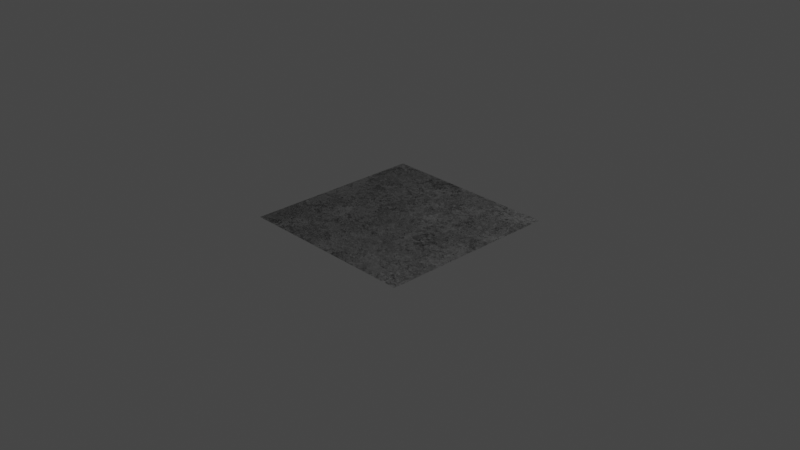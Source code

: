 # Source: stone_base.blend  (saved by Blender 4.0.36; exported with 4.5.12 LTS)
import bpy
from mathutils import Matrix  # noqa: F401  (used for matrix-valued properties, if any)

bpy.ops.wm.read_factory_settings(use_empty=True)
scene = bpy.context.scene
scene.name = 'Scene'

# ---- collections
col_collection = bpy.data.collections.new('Collection'); scene.collection.children.link(col_collection)

# ---- materials (node trees are filled in below, after node groups)
mat_stone_base = bpy.data.materials.new('stone_base')

# ---- node groups
ng_normal_bake = bpy.data.node_groups.new('normal_bake', 'ShaderNodeTree')
_s = ng_normal_bake.interface.new_socket(name='Vector', in_out='OUTPUT', socket_type='NodeSocketVector')
_s = ng_normal_bake.interface.new_socket(name='Color', in_out='INPUT', socket_type='NodeSocketVector')
_s.hide_value = True
_N = ng_normal_bake.nodes; _L = ng_normal_bake.links
n0 = _N.new('ShaderNodeVectorMath'); n0.name = 'Vector Math.001'; n0.location = (-4, -55)
n0.operation = 'DOT_PRODUCT'
n1 = _N.new('ShaderNodeVectorMath'); n1.name = 'Vector Math.005'; n1.location = (-264, -55)
n1.operation = 'CROSS_PRODUCT'
n2 = _N.new('NodeReroute'); n2.name = 'Reroute'; n2.location = (-85, 62)
n2.width = 16
n2.socket_idname = 'NodeSocketVector'
n3 = _N.new('ShaderNodeNewGeometry'); n3.name = 'Geometry'; n3.location = (-577, -273)
n4 = _N.new('ShaderNodeTangent'); n4.name = 'Tangent'; n4.location = (-579, 25)
n4.width = 232
n4.direction_type = 'UV_MAP'
n5 = _N.new('NodeGroupInput'); n5.name = 'Group Input'; n5.location = (-552, 105)
n6 = _N.new('ShaderNodeMath'); n6.name = 'Math'; n6.location = (174, -29)
n6.operation = 'MULTIPLY'
n6.inputs[1].default_value = -1.0
n7 = _N.new('ShaderNodeCombineXYZ'); n7.name = 'Combine XYZ'; n7.location = (484, -31)
n8 = _N.new('ShaderNodeVectorMath'); n8.name = 'Vector Math.002'; n8.location = (-3, -240)
n8.operation = 'DOT_PRODUCT'
n9 = _N.new('ShaderNodeVectorMath'); n9.name = 'Vector Math.004'; n9.location = (670, -109)
n9.hide = True
n9.inputs[1].default_value = (0.5, 0.5, 0.5)
n10 = _N.new('ShaderNodeVectorMath'); n10.name = 'Vector Math.003'; n10.location = (670, -74)
n10.hide = True
n10.operation = 'SCALE'
n10.inputs[3].default_value = 0.5
n11 = _N.new('ShaderNodeVectorMath'); n11.name = 'Vector Math'; n11.location = (-2, 101)
n11.operation = 'DOT_PRODUCT'
n12 = _N.new('NodeGroupOutput'); n12.name = 'Group Output'; n12.location = (878, -85)
_L.new(n11.outputs[1], n7.inputs[0])
_L.new(n6.outputs[0], n7.inputs[1])
_L.new(n8.outputs[1], n7.inputs[2])
_L.new(n2.outputs[0], n11.inputs[0])
_L.new(n2.outputs[0], n0.inputs[0])
_L.new(n2.outputs[0], n8.inputs[0])
_L.new(n4.outputs[0], n1.inputs[0])
_L.new(n3.outputs[1], n1.inputs[1])
_L.new(n4.outputs[0], n11.inputs[1])
_L.new(n1.outputs[0], n0.inputs[1])
_L.new(n3.outputs[1], n8.inputs[1])
_L.new(n5.outputs[0], n2.inputs[0])
_L.new(n7.outputs[0], n10.inputs[0])
_L.new(n9.outputs[0], n12.inputs[0])
_L.new(n10.outputs[0], n9.inputs[0])
_L.new(n0.outputs[1], n6.inputs[0])
n12.is_active_output = True
ng_color_variation = bpy.data.node_groups.new('color_variation', 'ShaderNodeTree')
_s = ng_color_variation.interface.new_socket(name='Color', in_out='OUTPUT', socket_type='NodeSocketColor')
_s.default_value = (0.0, 0.0, 0.0, 0.0)
_s = ng_color_variation.interface.new_socket(name='Color', in_out='INPUT', socket_type='NodeSocketColor')
_s.default_value = (0.8, 0.0, 0.0, 1.0)
_s = ng_color_variation.interface.new_socket(name='Hue', in_out='INPUT', socket_type='NodeSocketFloat')
_s.subtype = 'FACTOR'
_s.min_value = 0.0
_s.max_value = 1.0
_s = ng_color_variation.interface.new_socket(name='Saturation', in_out='INPUT', socket_type='NodeSocketFloat')
_s.subtype = 'FACTOR'
_s.min_value = 0.0
_s.max_value = 1.0
_s = ng_color_variation.interface.new_socket(name='Value', in_out='INPUT', socket_type='NodeSocketFloat')
_s.subtype = 'FACTOR'
_s.min_value = 0.0
_s.max_value = 1.0
_s = ng_color_variation.interface.new_socket(name='Seed', in_out='INPUT', socket_type='NodeSocketFloat')
_s.min_value = 0.0
_s.max_value = 1e+04
_s = ng_color_variation.interface.new_socket(name='Replace Seed', in_out='INPUT', socket_type='NodeSocketFloat')
_s.min_value = 0.0
_s.max_value = 1e+04
_s.hide_value = True
_N = ng_color_variation.nodes; _L = ng_color_variation.links
n0 = _N.new('NodeGroupOutput'); n0.name = 'Group Output'; n0.location = (479, 140)
n1 = _N.new('ShaderNodeMath'); n1.name = 'Math.002'; n1.location = (-100, 217)
n1.operation = 'MULTIPLY_ADD'
n2 = _N.new('ShaderNodeMath'); n2.name = 'Math.006'; n2.location = (-102, -149)
n2.operation = 'MULTIPLY_ADD'
n2.inputs[2].default_value = 1.0
n3 = _N.new('ShaderNodeObjectInfo'); n3.name = 'Object Info.001'; n3.location = (-1345, -256)
n3.hide = True
n4 = _N.new('ShaderNodeMath'); n4.name = 'Math.012'; n4.location = (-1348, -162)
n4.hide = True
n4.operation = 'GREATER_THAN'
n4.inputs[1].default_value = 0.0
n5 = _N.new('ShaderNodeMix'); n5.name = 'Mix'; n5.location = (-1345, -206)
n5.hide = True
n6 = _N.new('NodeGroupInput'); n6.name = 'Group Input'; n6.location = (-1568, 107)
n7 = _N.new('ShaderNodeTexWhiteNoise'); n7.name = 'White Noise Texture'; n7.location = (-1013, -269)
n7.noise_dimensions = '1D'
n8 = _N.new('ShaderNodeMapRange'); n8.name = 'Map Range'; n8.location = (-372, -141)
n8.hide = True
n8.inputs[3].default_value = -0.5
n8.inputs[4].default_value = 0.5
n9 = _N.new('ShaderNodeMath'); n9.name = 'Math.007'; n9.location = (-444, -492)
n9.hide = True
n9.operation = 'MULTIPLY_ADD'
n9.inputs[1].default_value = 2.0
n9.inputs[2].default_value = -1.0
n10 = _N.new('ShaderNodeSeparateXYZ'); n10.name = 'Separate XYZ.001'; n10.location = (-814, -275)
n11 = _N.new('ShaderNodeMath'); n11.name = 'Math.003'; n11.location = (-442, -262)
n11.operation = 'MULTIPLY_ADD'
n11.inputs[1].default_value = 2.0
n11.inputs[2].default_value = -1.0
n12 = _N.new('ShaderNodeMath'); n12.name = 'Math.005'; n12.location = (-97, 32)
n12.operation = 'MULTIPLY_ADD'
n12.inputs[2].default_value = 1.0
n13 = _N.new('ShaderNodeHueSaturation'); n13.name = 'Hue/Saturation/Value'; n13.location = (134, 80)
n14 = _N.new('ShaderNodeMath'); n14.name = 'Math'; n14.location = (-1333, -320)
n14.hide = True
_L.new(n3.outputs[5], n5.inputs[2])
_L.new(n6.outputs[5], n4.inputs[0])
_L.new(n4.outputs[0], n5.inputs[0])
_L.new(n6.outputs[5], n5.inputs[3])
_L.new(n6.outputs[0], n13.inputs[4])
_L.new(n13.outputs[0], n0.inputs[0])
_L.new(n10.outputs[0], n8.inputs[0])
_L.new(n8.outputs[0], n1.inputs[0])
_L.new(n1.outputs[0], n13.inputs[0])
_L.new(n6.outputs[1], n1.inputs[1])
_L.new(n10.outputs[1], n11.inputs[0])
_L.new(n11.outputs[0], n12.inputs[0])
_L.new(n6.outputs[2], n12.inputs[1])
_L.new(n10.outputs[2], n9.inputs[0])
_L.new(n9.outputs[0], n2.inputs[0])
_L.new(n6.outputs[3], n2.inputs[1])
_L.new(n2.outputs[0], n13.inputs[2])
_L.new(n7.outputs[1], n10.inputs[0])
_L.new(n5.outputs[0], n14.inputs[0])
_L.new(n6.outputs[4], n14.inputs[1])
_L.new(n14.outputs[0], n7.inputs[1])
_L.new(n12.outputs[0], n13.inputs[1])
n0.is_active_output = True
ng_region_variation = bpy.data.node_groups.new('Region Variation', 'ShaderNodeTree')
_s = ng_region_variation.interface.new_socket(name='Color', in_out='OUTPUT', socket_type='NodeSocketColor')
_s.default_value = (0.0, 0.0, 0.0, 0.0)
_s = ng_region_variation.interface.new_socket(name='Linear', in_out='OUTPUT', socket_type='NodeSocketFloat')
_s = ng_region_variation.interface.new_socket(name='Snap', in_out='OUTPUT', socket_type='NodeSocketFloat')
_s = ng_region_variation.interface.new_socket(name='Color', in_out='INPUT', socket_type='NodeSocketColor')
_s.default_value = (0.8, 0.0, 0.0, 1.0)
_s = ng_region_variation.interface.new_socket(name='Hue', in_out='INPUT', socket_type='NodeSocketFloat')
_s.subtype = 'FACTOR'
_s.default_value = 0.01
_s.min_value = 0.0
_s.max_value = 1.0
_s = ng_region_variation.interface.new_socket(name='Saturation', in_out='INPUT', socket_type='NodeSocketFloat')
_s.subtype = 'FACTOR'
_s.min_value = 0.0
_s.max_value = 1.0
_s = ng_region_variation.interface.new_socket(name='Value', in_out='INPUT', socket_type='NodeSocketFloat')
_s.subtype = 'FACTOR'
_s.min_value = 0.0
_s.max_value = 1.0
_s = ng_region_variation.interface.new_socket(name='Seed', in_out='INPUT', socket_type='NodeSocketFloat')
_s.min_value = 0.0
_s.max_value = 1e+04
_s = ng_region_variation.interface.new_socket(name='Detail Scale', in_out='INPUT', socket_type='NodeSocketFloat')
_s.default_value = 6.0
_s.min_value = -1000.0
_s.max_value = 1000.0
_s = ng_region_variation.interface.new_socket(name='Overall Scale', in_out='INPUT', socket_type='NodeSocketFloat')
_s.default_value = 1.0
_s.min_value = -1e+04
_s.max_value = 1e+04
_N = ng_region_variation.nodes; _L = ng_region_variation.links
n0 = _N.new('ShaderNodeMix'); n0.name = 'Mix.002'; n0.location = (50, 55)
n0.data_type = 'RGBA'
n0.blend_type = 'LINEAR_LIGHT'
n0.inputs[0].default_value = 0.4083
n1 = _N.new('ShaderNodeVectorMath'); n1.name = 'Vector Math'; n1.location = (462, -98)
n1.operation = 'MULTIPLY'
n2 = _N.new('NodeReroute'); n2.name = 'Reroute'; n2.location = (-246, -151)
n2.width = 16
n2.socket_idname = 'NodeSocketVector'
n3 = _N.new('NodeGroupOutput'); n3.name = 'Group Output'; n3.location = (1113, 52)
n4 = _N.new('ShaderNodeGroup'); n4.name = 'Group.001'; n4.location = (853, 216)
n4.width = 164
n4.node_tree = ng_color_variation
n5 = _N.new('ShaderNodeTexVoronoi'); n5.name = 'Voronoi Texture'; n5.location = (260, -168)
n5.inputs[3].default_value = 1.0
n6 = _N.new('ShaderNodeMix'); n6.name = 'Mix.001'; n6.location = (54, -181)
n6.hide = True
n6.data_type = 'RGBA'
n6.blend_type = 'LINEAR_LIGHT'
n6.inputs[0].default_value = 0.8417
n7 = _N.new('ShaderNodeTexVoronoi'); n7.name = 'Voronoi Texture.001'; n7.location = (258, 181)
n7.inputs[2].default_value = 0.5
n7.inputs[3].default_value = 1.0
n8 = _N.new('ShaderNodeTexWhiteNoise'); n8.name = 'White Noise Texture'; n8.location = (463, 32)
n9 = _N.new('NodeGroupInput'); n9.name = 'Group Input'; n9.location = (-799, 212)
n10 = _N.new('ShaderNodeVectorMath'); n10.name = 'Vector Math.001'; n10.location = (-461, -130)
n10.operation = 'SCALE'
n11 = _N.new('ShaderNodeTexCoord'); n11.name = 'Texture Coordinate'; n11.location = (-811, -106)
n12 = _N.new('ShaderNodeTexNoise'); n12.name = 'Noise Texture'; n12.location = (-139, -70)
n12.hide = True
n12.inputs[2].default_value = 9.5
n12.inputs[3].default_value = 8.0
n12.inputs[4].default_value = 0.825
_L.new(n8.outputs[1], n4.inputs[5])
_L.new(n2.outputs[0], n6.inputs[6])
_L.new(n10.outputs[0], n2.inputs[0])
_L.new(n12.outputs[1], n0.inputs[7])
_L.new(n2.outputs[0], n12.inputs[0])
_L.new(n0.outputs[2], n7.inputs[0])
_L.new(n2.outputs[0], n0.inputs[6])
_L.new(n6.outputs[2], n5.inputs[0])
_L.new(n1.outputs[0], n8.inputs[0])
_L.new(n12.outputs[1], n6.inputs[7])
_L.new(n7.outputs[1], n1.inputs[1])
_L.new(n11.outputs[3], n10.inputs[0])
_L.new(n5.outputs[1], n1.inputs[0])
_L.new(n4.outputs[0], n3.inputs[0])
_L.new(n9.outputs[0], n4.inputs[0])
_L.new(n9.outputs[1], n4.inputs[1])
_L.new(n9.outputs[2], n4.inputs[2])
_L.new(n9.outputs[3], n4.inputs[3])
_L.new(n9.outputs[4], n4.inputs[4])
_L.new(n9.outputs[6], n10.inputs[3])
_L.new(n8.outputs[0], n3.inputs[2])
_L.new(n5.outputs[0], n3.inputs[1])
_L.new(n9.outputs[5], n5.inputs[2])
n3.is_active_output = True
ng_stone_base = bpy.data.node_groups.new('stone_base', 'ShaderNodeTree')
_s = ng_stone_base.interface.new_socket(name='BSDF', in_out='OUTPUT', socket_type='NodeSocketShader')
_s = ng_stone_base.interface.new_socket(name='Color Bake', in_out='OUTPUT', socket_type='NodeSocketColor')
_s.default_value = (0.5, 0.5, 0.5, 1.0)
_s = ng_stone_base.interface.new_socket(name='Metallic Bake', in_out='OUTPUT', socket_type='NodeSocketFloat')
_s = ng_stone_base.interface.new_socket(name='Roughness Bake', in_out='OUTPUT', socket_type='NodeSocketFloat')
_s.subtype = 'FACTOR'
_s.default_value = 0.5
_s.min_value = 0.0
_s.max_value = 1.0
_s = ng_stone_base.interface.new_socket(name='Normal Bake', in_out='OUTPUT', socket_type='NodeSocketVector')
_s = ng_stone_base.interface.new_socket(name='Color', in_out='INPUT', socket_type='NodeSocketColor')
_s.default_value = (0.05614, 0.05613, 0.05612, 1.0)
_s = ng_stone_base.interface.new_socket(name='Metallic', in_out='INPUT', socket_type='NodeSocketFloat')
_s.subtype = 'FACTOR'
_s.min_value = 0.0
_s.max_value = 1.0
_s = ng_stone_base.interface.new_socket(name='Roughness', in_out='INPUT', socket_type='NodeSocketFloat')
_s.subtype = 'FACTOR'
_s.default_value = 0.9336
_s.min_value = 0.0
_s.max_value = 1.0
_s = ng_stone_base.interface.new_socket(name='--COLOR VARIATION--', in_out='INPUT', socket_type='NodeSocketFloat')
_s.hide_value = True
_s = ng_stone_base.interface.new_socket(name='Hue', in_out='INPUT', socket_type='NodeSocketFloat')
_s.subtype = 'FACTOR'
_s.default_value = 0.08254
_s.min_value = 0.0
_s.max_value = 1.0
_s = ng_stone_base.interface.new_socket(name='Saturation', in_out='INPUT', socket_type='NodeSocketFloat')
_s.subtype = 'FACTOR'
_s.default_value = 0.2122
_s.min_value = 0.0
_s.max_value = 1.0
_s = ng_stone_base.interface.new_socket(name='Value', in_out='INPUT', socket_type='NodeSocketFloat')
_s.subtype = 'FACTOR'
_s.default_value = 1.0
_s.min_value = 0.0
_s.max_value = 1.0
_s = ng_stone_base.interface.new_socket(name='--OTHER--', in_out='INPUT', socket_type='NodeSocketFloat')
_s.hide_value = True
_s = ng_stone_base.interface.new_socket(name='Seed', in_out='INPUT', socket_type='NodeSocketFloat')
_s.default_value = 9.8
_s.min_value = 0.0
_s.max_value = 1e+04
_s = ng_stone_base.interface.new_socket(name='Detail Scale', in_out='INPUT', socket_type='NodeSocketFloat')
_s.default_value = 3.52
_s.min_value = -1000.0
_s.max_value = 1000.0
_s = ng_stone_base.interface.new_socket(name='Overall Scale', in_out='INPUT', socket_type='NodeSocketFloat')
_s.default_value = 1.0
_s.min_value = -1e+04
_s.max_value = 1e+04
_s = ng_stone_base.interface.new_socket(name='Bump', in_out='INPUT', socket_type='NodeSocketFloat')
_s.default_value = 1.0
_s.min_value = -1e+04
_s.max_value = 1e+04
_N = ng_stone_base.nodes; _L = ng_stone_base.links
n0 = _N.new('NodeGroupOutput'); n0.name = 'Group Output'; n0.location = (463, 22)
n1 = _N.new('NodeReroute'); n1.name = 'Reroute'; n1.location = (-203, -170)
n1.width = 16
n1.socket_idname = 'NodeSocketFloat'
n2 = _N.new('ShaderNodeBsdfPrincipled'); n2.name = 'Principled BSDF'; n2.location = (-115, -68)
n2.inputs[3].default_value = 1.45
n3 = _N.new('ShaderNodeMath'); n3.name = 'Math.003'; n3.location = (-531, -370)
n3.operation = 'MULTIPLY'
n4 = _N.new('ShaderNodeMath'); n4.name = 'Math.004'; n4.location = (-920, 84)
n4.operation = 'MULTIPLY'
n5 = _N.new('ShaderNodeGroup'); n5.name = 'Group'; n5.location = (-12, -450)
n5.width = 199
n5.node_tree = ng_normal_bake
n6 = _N.new('ShaderNodeMapRange'); n6.name = 'Map Range'; n6.location = (-896, -154)
n6.width = 171
n6.hide = True
n7 = _N.new('ShaderNodeTexNoise'); n7.name = 'Noise Texture'; n7.location = (-742, -585)
n7.inputs[2].default_value = 40.0
n7.inputs[3].default_value = 4.0
n8 = _N.new('ShaderNodeMath'); n8.name = 'Math'; n8.location = (-873, -209)
n8.hide = True
n8.operation = 'MULTIPLY'
n8.inputs[1].default_value = 0.001
n9 = _N.new('ShaderNodeMapRange'); n9.name = 'Map Range.003'; n9.location = (-564, -597)
n9.inputs[1].default_value = 0.64
n9.inputs[4].default_value = 0.12
n10 = _N.new('ShaderNodeMath'); n10.name = 'Math.005'; n10.location = (-712, -194)
n10.operation = 'SUBTRACT'
n11 = _N.new('ShaderNodeMath'); n11.name = 'Math.002'; n11.location = (-529, -210)
n11.operation = 'MULTIPLY'
n12 = _N.new('ShaderNodeBump'); n12.name = 'Bump'; n12.location = (-286, -228)
n12.inputs[1].default_value = 1.0
n12.inputs[2].default_value = 1.0
n13 = _N.new('ShaderNodeTexCoord'); n13.name = 'Texture Coordinate'; n13.location = (-1154, -705)
n14 = _N.new('ShaderNodeVectorMath'); n14.name = 'Vector Math'; n14.location = (-924, -683)
n14.operation = 'SCALE'
n15 = _N.new('NodeGroupInput'); n15.name = 'Group Input'; n15.location = (-1573, 23)
n16 = _N.new('ShaderNodeMapRange'); n16.name = 'Map Range.001'; n16.location = (-1161, -167)
n16.width = 171
n16.hide = True
n16.inputs[4].default_value = 0.5
n17 = _N.new('ShaderNodeMapRange'); n17.name = 'Map Range.002'; n17.location = (-1158, -235)
n17.width = 171
n17.hide = True
n17.inputs[3].default_value = 0.5
n18 = _N.new('ShaderNodeMath'); n18.name = 'Math.001'; n18.location = (-929, -488)
n18.operation = 'DIVIDE'
n18.inputs[0].default_value = 1.0
n19 = _N.new('ShaderNodeGroup'); n19.name = 'Group.002'; n19.location = (-1178, 158)
n19.width = 187
n19.node_tree = ng_region_variation
_L.new(n15.outputs[1], n0.inputs[2])
_L.new(n2.outputs[0], n0.inputs[0])
_L.new(n15.outputs[1], n2.inputs[1])
_L.new(n15.outputs[0], n19.inputs[0])
_L.new(n19.outputs[0], n0.inputs[1])
_L.new(n19.outputs[0], n2.inputs[0])
_L.new(n1.outputs[0], n2.inputs[2])
_L.new(n1.outputs[0], n0.inputs[3])
_L.new(n19.outputs[2], n6.inputs[0])
_L.new(n15.outputs[2], n16.inputs[0])
_L.new(n15.outputs[2], n17.inputs[0])
_L.new(n17.outputs[0], n6.inputs[4])
_L.new(n16.outputs[0], n6.inputs[3])
_L.new(n6.outputs[0], n1.inputs[0])
_L.new(n15.outputs[4], n19.inputs[1])
_L.new(n15.outputs[5], n19.inputs[2])
_L.new(n15.outputs[6], n19.inputs[3])
_L.new(n15.outputs[8], n19.inputs[4])
_L.new(n15.outputs[9], n19.inputs[5])
_L.new(n3.outputs[0], n12.inputs[3])
_L.new(n12.outputs[0], n2.inputs[5])
_L.new(n4.outputs[0], n8.inputs[0])
_L.new(n15.outputs[10], n19.inputs[6])
_L.new(n15.outputs[10], n18.inputs[1])
_L.new(n10.outputs[0], n11.inputs[0])
_L.new(n18.outputs[0], n11.inputs[1])
_L.new(n11.outputs[0], n3.inputs[0])
_L.new(n15.outputs[11], n3.inputs[1])
_L.new(n12.outputs[0], n5.inputs[0])
_L.new(n5.outputs[0], n0.inputs[4])
_L.new(n19.outputs[1], n4.inputs[0])
_L.new(n19.outputs[2], n4.inputs[1])
_L.new(n7.outputs[0], n9.inputs[0])
_L.new(n8.outputs[0], n10.inputs[0])
_L.new(n9.outputs[0], n10.inputs[1])
_L.new(n14.outputs[0], n7.inputs[0])
_L.new(n13.outputs[3], n14.inputs[0])
_L.new(n15.outputs[10], n14.inputs[3])
n0.is_active_output = True

# ---- material node trees
mat_stone_base.use_nodes = True; mat_stone_base.node_tree.nodes.clear()
_N = mat_stone_base.node_tree.nodes; _L = mat_stone_base.node_tree.links
n0 = _N.new('ShaderNodeOutputMaterial'); n0.name = 'Material Output'; n0.location = (300, 300)
n1 = _N.new('ShaderNodeGroup'); n1.name = 'Group'; n1.location = (-63, 301)
n1.width = 208
n1.node_tree = ng_stone_base
n1.inputs[0].default_value = (0.05614, 0.05613, 0.05612, 1.0)
n1.inputs[1].default_value = 0.0
n1.inputs[2].default_value = 0.9336
n1.inputs[3].default_value = 0.0
n1.inputs[4].default_value = 0.08254
n1.inputs[5].default_value = 0.2122
n1.inputs[6].default_value = 1.0
n1.inputs[7].default_value = 0.0
n1.inputs[8].default_value = 9.8
n1.inputs[9].default_value = 4.0
n1.inputs[10].default_value = 1.0
n1.inputs[11].default_value = 1.0
_L.new(n1.outputs[0], n0.inputs[0])
n0.is_active_output = True

# ---- world
world_world = bpy.data.worlds.new('World'); scene.world = world_world
world_world.use_nodes = True; world_world.node_tree.nodes.clear()
_N = world_world.node_tree.nodes; _L = world_world.node_tree.links
n0 = _N.new('ShaderNodeOutputWorld'); n0.name = 'World Output'; n0.location = (300, 300)
n1 = _N.new('ShaderNodeBackground'); n1.name = 'Background'; n1.location = (10, 300)
n1.inputs[0].default_value = (0.05088, 0.05088, 0.05088, 1.0)
_L.new(n1.outputs[0], n0.inputs[0])
n0.is_active_output = True
world_world.color = (0.05088, 0.05088, 0.05088)
world_world.use_sun_shadow = False
world_world.sun_shadow_jitter_overblur = 0.0

# ---- cameras
cam_camera = bpy.data.cameras.new('Camera')
cam_camera.clip_end = 100.0
cam_camera.ortho_scale = 7.314

# ---- lights
light_light = bpy.data.lights.new('Light', 'POINT')
light_light.transmission_factor = 0.0
light_light.use_soft_falloff = False
light_light.energy = 1000.0
light_light.shadow_soft_size = 0.1
light_light.shadow_maximum_resolution = 0.006
light_light.use_absolute_resolution = True

# ---- meshes
me_plane = bpy.data.meshes.new('Plane')
me_plane.from_pydata([(-1.0, -1.0, 0.0), (1.0, -1.0, 0.0), (-1.0, 1.0, 0.0), (1.0, 1.0, 0.0)], [], [(0, 1, 3, 2)])
_uv = me_plane.uv_layers.new(name='UVMap')
_uv.uv.foreach_set('vector', [0.0, 0.0, 1.0, 0.0, 1.0, 1.0, 0.0, 1.0])
me_plane.materials.append(mat_stone_base)
me_plane.use_remesh_fix_poles = True
me_plane.use_remesh_preserve_attributes = False
me_plane.update()

# ---- objects
ob_light = bpy.data.objects.new('Light', light_light)
ob_camera = bpy.data.objects.new('Camera', cam_camera)
ob_plane = bpy.data.objects.new('Plane', me_plane)

# ---- transforms, parenting, visibility, modifiers, constraints
ob_light.location = (4.076, 1.005, 5.904)
ob_light.rotation_euler = (0.6503, 0.05522, 1.866)
ob_light.lock_rotations_4d = False
ob_light.empty_display_type = 'ARROWS'
ob_light.color = (0.0, 0.0, 0.0, 0.0)
ob_light.lineart.crease_threshold = 0.0
ob_camera.location = (7.359, -6.926, 4.958)
ob_camera.rotation_euler = (1.109, 0.0, 0.8149)
ob_camera.lock_rotations_4d = False
ob_camera.empty_display_type = 'ARROWS'
ob_camera.color = (0.0, 0.0, 0.0, 0.0)
ob_camera.display_type = 'WIRE'
ob_camera.lineart.crease_threshold = 0.0
ob_plane.location = (0.0, 0.0, 0.0)
ob_plane.cycles.use_adaptive_subdivision = True
_m = ob_plane.modifiers.new('Subdivision', 'SUBSURF')
_m.subdivision_type = 'SIMPLE'

# ---- collection membership
col_collection.objects.link(ob_light)
col_collection.objects.link(ob_camera)
col_collection.objects.link(ob_plane)

# ---- scene / render settings (as saved in the file)
scene.camera = ob_camera
scene.frame_start = 1; scene.frame_end = 250; scene.frame_set(1)
scene.render.engine = 'CYCLES'
scene.cycles.feature_set = 'EXPERIMENTAL'
scene.cycles.use_denoising = False
scene.cycles.sampling_pattern = 'TABULATED_SOBOL'
scene.cycles.use_light_tree = False
scene.cycles.preview_dicing_rate = 1.0
scene.view_settings.view_transform = 'Filmic'
bpy.context.view_layer.update()
